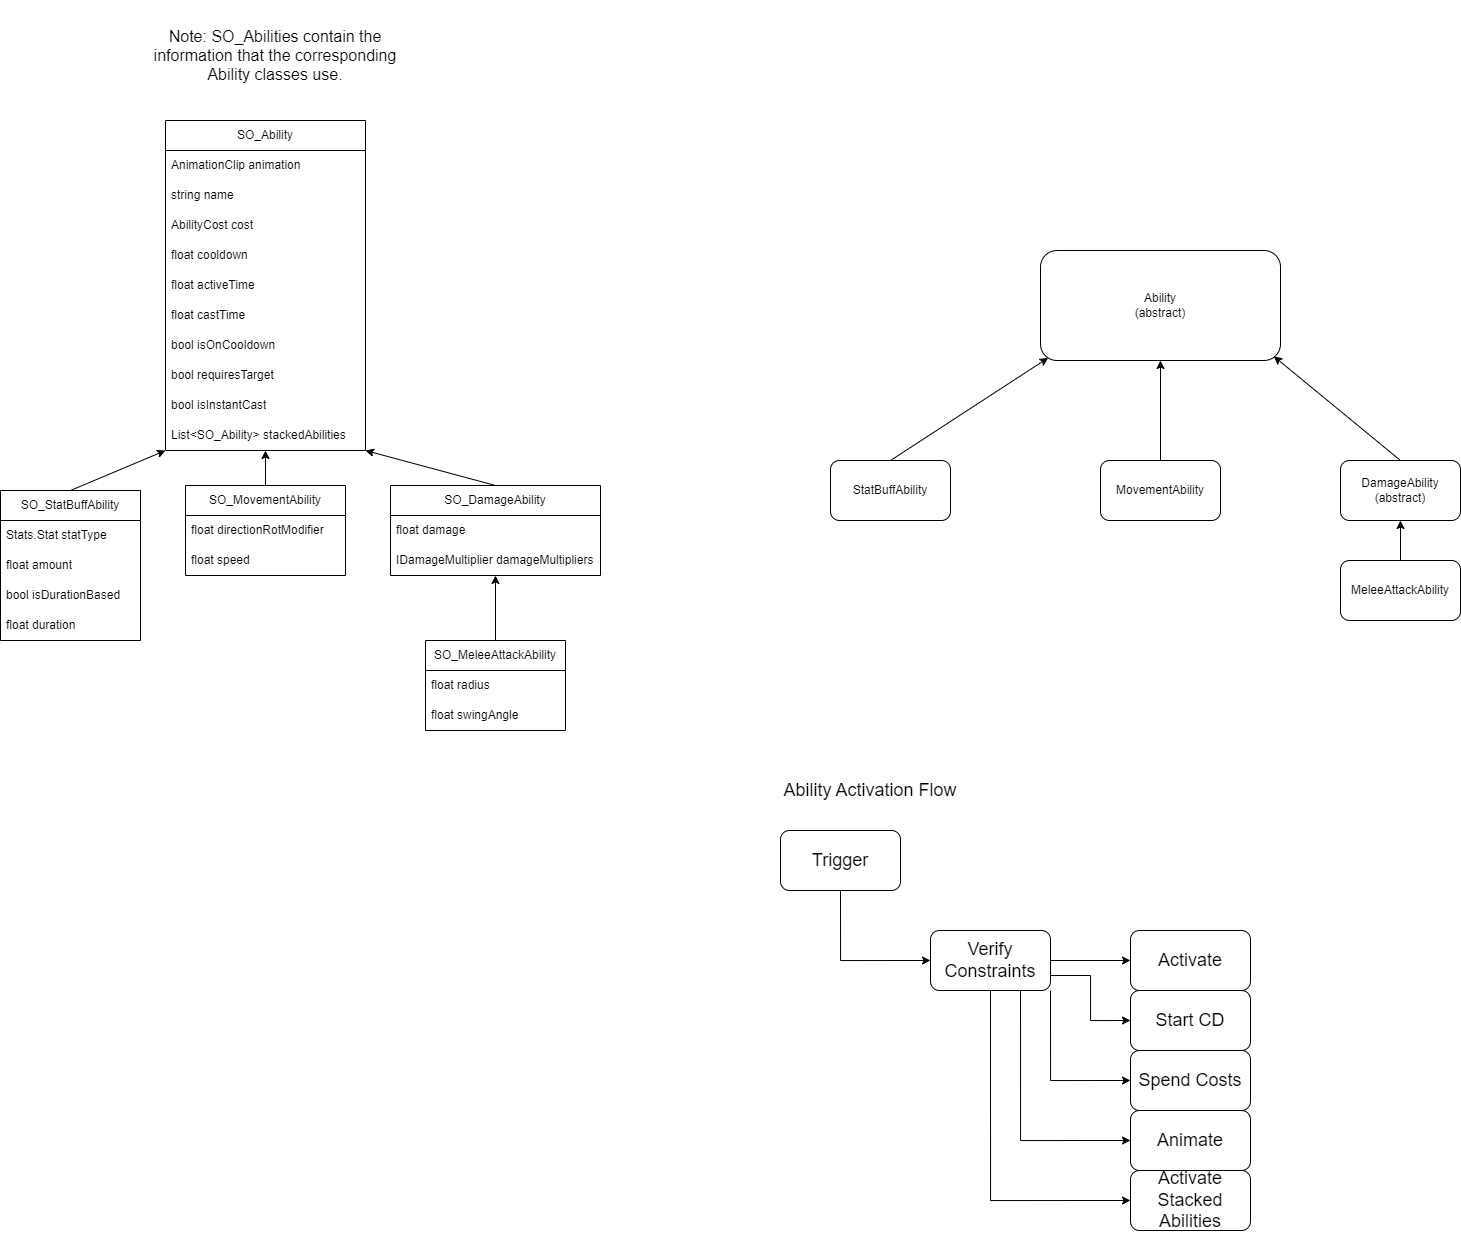

The diagram above was exported from draw.io. Its source (the exported page's mxGraphModel, read from the mxfile embedded in the PNG):
<mxGraphModel dx="2051" dy="603" grid="1" gridSize="10" guides="1" tooltips="1" connect="1" arrows="1" fold="1" page="1" pageScale="1" pageWidth="850" pageHeight="1100" math="0" shadow="0">
  <root>
    <mxCell id="0" />
    <mxCell id="1" parent="0" />
    <mxCell id="QSIw_6FlELN4jDEuBsNI-1" value="Ability&lt;br&gt;(abstract)" style="rounded=1;whiteSpace=wrap;html=1;" vertex="1" parent="1">
      <mxGeometry x="310" y="310" width="240" height="110" as="geometry" />
    </mxCell>
    <mxCell id="QSIw_6FlELN4jDEuBsNI-6" style="rounded=0;orthogonalLoop=1;jettySize=auto;html=1;exitX=0.5;exitY=0;exitDx=0;exitDy=0;entryX=0.032;entryY=0.976;entryDx=0;entryDy=0;entryPerimeter=0;" edge="1" parent="1" source="QSIw_6FlELN4jDEuBsNI-2" target="QSIw_6FlELN4jDEuBsNI-1">
      <mxGeometry relative="1" as="geometry">
        <mxPoint x="310" y="420" as="targetPoint" />
      </mxGeometry>
    </mxCell>
    <mxCell id="QSIw_6FlELN4jDEuBsNI-2" value="StatBuffAbility" style="rounded=1;whiteSpace=wrap;html=1;" vertex="1" parent="1">
      <mxGeometry x="100" y="520" width="120" height="60" as="geometry" />
    </mxCell>
    <mxCell id="QSIw_6FlELN4jDEuBsNI-7" style="rounded=0;orthogonalLoop=1;jettySize=auto;html=1;exitX=0.5;exitY=0;exitDx=0;exitDy=0;entryX=0.5;entryY=1;entryDx=0;entryDy=0;" edge="1" parent="1" source="QSIw_6FlELN4jDEuBsNI-3" target="QSIw_6FlELN4jDEuBsNI-1">
      <mxGeometry relative="1" as="geometry" />
    </mxCell>
    <mxCell id="QSIw_6FlELN4jDEuBsNI-3" value="MovementAbility" style="rounded=1;whiteSpace=wrap;html=1;" vertex="1" parent="1">
      <mxGeometry x="370" y="520" width="120" height="60" as="geometry" />
    </mxCell>
    <mxCell id="QSIw_6FlELN4jDEuBsNI-8" style="rounded=0;orthogonalLoop=1;jettySize=auto;html=1;exitX=0.5;exitY=0;exitDx=0;exitDy=0;entryX=0.972;entryY=0.962;entryDx=0;entryDy=0;entryPerimeter=0;" edge="1" parent="1" source="QSIw_6FlELN4jDEuBsNI-4" target="QSIw_6FlELN4jDEuBsNI-1">
      <mxGeometry relative="1" as="geometry" />
    </mxCell>
    <mxCell id="QSIw_6FlELN4jDEuBsNI-4" value="DamageAbility&lt;br&gt;(abstract)" style="rounded=1;whiteSpace=wrap;html=1;" vertex="1" parent="1">
      <mxGeometry x="610" y="520" width="120" height="60" as="geometry" />
    </mxCell>
    <mxCell id="QSIw_6FlELN4jDEuBsNI-9" style="rounded=0;orthogonalLoop=1;jettySize=auto;html=1;exitX=0.5;exitY=0;exitDx=0;exitDy=0;entryX=0.5;entryY=1;entryDx=0;entryDy=0;" edge="1" parent="1" source="QSIw_6FlELN4jDEuBsNI-5" target="QSIw_6FlELN4jDEuBsNI-4">
      <mxGeometry relative="1" as="geometry" />
    </mxCell>
    <mxCell id="QSIw_6FlELN4jDEuBsNI-5" value="MeleeAttackAbility" style="rounded=1;whiteSpace=wrap;html=1;" vertex="1" parent="1">
      <mxGeometry x="610" y="620" width="120" height="60" as="geometry" />
    </mxCell>
    <mxCell id="QSIw_6FlELN4jDEuBsNI-12" value="SO_Ability" style="swimlane;fontStyle=0;childLayout=stackLayout;horizontal=1;startSize=30;horizontalStack=0;resizeParent=1;resizeParentMax=0;resizeLast=0;collapsible=1;marginBottom=0;whiteSpace=wrap;html=1;" vertex="1" parent="1">
      <mxGeometry x="-565" y="180" width="200" height="330" as="geometry">
        <mxRectangle x="-565" y="180" width="100" height="30" as="alternateBounds" />
      </mxGeometry>
    </mxCell>
    <mxCell id="QSIw_6FlELN4jDEuBsNI-17" value="AnimationClip animation" style="text;strokeColor=none;fillColor=none;align=left;verticalAlign=middle;spacingLeft=4;spacingRight=4;overflow=hidden;points=[[0,0.5],[1,0.5]];portConstraint=eastwest;rotatable=0;whiteSpace=wrap;html=1;" vertex="1" parent="QSIw_6FlELN4jDEuBsNI-12">
      <mxGeometry y="30" width="200" height="30" as="geometry" />
    </mxCell>
    <mxCell id="QSIw_6FlELN4jDEuBsNI-18" value="string name" style="text;strokeColor=none;fillColor=none;align=left;verticalAlign=middle;spacingLeft=4;spacingRight=4;overflow=hidden;points=[[0,0.5],[1,0.5]];portConstraint=eastwest;rotatable=0;whiteSpace=wrap;html=1;" vertex="1" parent="QSIw_6FlELN4jDEuBsNI-12">
      <mxGeometry y="60" width="200" height="30" as="geometry" />
    </mxCell>
    <mxCell id="QSIw_6FlELN4jDEuBsNI-14" value="AbilityCost cost" style="text;strokeColor=none;fillColor=none;align=left;verticalAlign=middle;spacingLeft=4;spacingRight=4;overflow=hidden;points=[[0,0.5],[1,0.5]];portConstraint=eastwest;rotatable=0;whiteSpace=wrap;html=1;" vertex="1" parent="QSIw_6FlELN4jDEuBsNI-12">
      <mxGeometry y="90" width="200" height="30" as="geometry" />
    </mxCell>
    <mxCell id="QSIw_6FlELN4jDEuBsNI-15" value="float cooldown" style="text;strokeColor=none;fillColor=none;align=left;verticalAlign=middle;spacingLeft=4;spacingRight=4;overflow=hidden;points=[[0,0.5],[1,0.5]];portConstraint=eastwest;rotatable=0;whiteSpace=wrap;html=1;" vertex="1" parent="QSIw_6FlELN4jDEuBsNI-12">
      <mxGeometry y="120" width="200" height="30" as="geometry" />
    </mxCell>
    <mxCell id="QSIw_6FlELN4jDEuBsNI-19" value="float activeTime" style="text;strokeColor=none;fillColor=none;align=left;verticalAlign=middle;spacingLeft=4;spacingRight=4;overflow=hidden;points=[[0,0.5],[1,0.5]];portConstraint=eastwest;rotatable=0;whiteSpace=wrap;html=1;" vertex="1" parent="QSIw_6FlELN4jDEuBsNI-12">
      <mxGeometry y="150" width="200" height="30" as="geometry" />
    </mxCell>
    <mxCell id="QSIw_6FlELN4jDEuBsNI-20" value="float castTime" style="text;strokeColor=none;fillColor=none;align=left;verticalAlign=middle;spacingLeft=4;spacingRight=4;overflow=hidden;points=[[0,0.5],[1,0.5]];portConstraint=eastwest;rotatable=0;whiteSpace=wrap;html=1;" vertex="1" parent="QSIw_6FlELN4jDEuBsNI-12">
      <mxGeometry y="180" width="200" height="30" as="geometry" />
    </mxCell>
    <mxCell id="QSIw_6FlELN4jDEuBsNI-21" value="bool isOnCooldown" style="text;strokeColor=none;fillColor=none;align=left;verticalAlign=middle;spacingLeft=4;spacingRight=4;overflow=hidden;points=[[0,0.5],[1,0.5]];portConstraint=eastwest;rotatable=0;whiteSpace=wrap;html=1;" vertex="1" parent="QSIw_6FlELN4jDEuBsNI-12">
      <mxGeometry y="210" width="200" height="30" as="geometry" />
    </mxCell>
    <mxCell id="QSIw_6FlELN4jDEuBsNI-22" value="bool requiresTarget" style="text;strokeColor=none;fillColor=none;align=left;verticalAlign=middle;spacingLeft=4;spacingRight=4;overflow=hidden;points=[[0,0.5],[1,0.5]];portConstraint=eastwest;rotatable=0;whiteSpace=wrap;html=1;" vertex="1" parent="QSIw_6FlELN4jDEuBsNI-12">
      <mxGeometry y="240" width="200" height="30" as="geometry" />
    </mxCell>
    <mxCell id="QSIw_6FlELN4jDEuBsNI-23" value="bool isInstantCast" style="text;strokeColor=none;fillColor=none;align=left;verticalAlign=middle;spacingLeft=4;spacingRight=4;overflow=hidden;points=[[0,0.5],[1,0.5]];portConstraint=eastwest;rotatable=0;whiteSpace=wrap;html=1;" vertex="1" parent="QSIw_6FlELN4jDEuBsNI-12">
      <mxGeometry y="270" width="200" height="30" as="geometry" />
    </mxCell>
    <mxCell id="QSIw_6FlELN4jDEuBsNI-24" value="List&amp;lt;SO_Ability&amp;gt; stackedAbilities" style="text;strokeColor=none;fillColor=none;align=left;verticalAlign=middle;spacingLeft=4;spacingRight=4;overflow=hidden;points=[[0,0.5],[1,0.5]];portConstraint=eastwest;rotatable=0;whiteSpace=wrap;html=1;" vertex="1" parent="QSIw_6FlELN4jDEuBsNI-12">
      <mxGeometry y="300" width="200" height="30" as="geometry" />
    </mxCell>
    <mxCell id="QSIw_6FlELN4jDEuBsNI-31" style="rounded=0;orthogonalLoop=1;jettySize=auto;html=1;exitX=0.5;exitY=0;exitDx=0;exitDy=0;entryX=0;entryY=1;entryDx=0;entryDy=0;" edge="1" parent="1" source="QSIw_6FlELN4jDEuBsNI-26" target="QSIw_6FlELN4jDEuBsNI-12">
      <mxGeometry relative="1" as="geometry" />
    </mxCell>
    <mxCell id="QSIw_6FlELN4jDEuBsNI-26" value="SO_StatBuffAbility" style="swimlane;fontStyle=0;childLayout=stackLayout;horizontal=1;startSize=30;horizontalStack=0;resizeParent=1;resizeParentMax=0;resizeLast=0;collapsible=1;marginBottom=0;whiteSpace=wrap;html=1;" vertex="1" parent="1">
      <mxGeometry x="-730" y="550" width="140" height="150" as="geometry">
        <mxRectangle x="-730" y="550" width="140" height="30" as="alternateBounds" />
      </mxGeometry>
    </mxCell>
    <mxCell id="QSIw_6FlELN4jDEuBsNI-27" value="Stats.Stat statType" style="text;strokeColor=none;fillColor=none;align=left;verticalAlign=middle;spacingLeft=4;spacingRight=4;overflow=hidden;points=[[0,0.5],[1,0.5]];portConstraint=eastwest;rotatable=0;whiteSpace=wrap;html=1;" vertex="1" parent="QSIw_6FlELN4jDEuBsNI-26">
      <mxGeometry y="30" width="140" height="30" as="geometry" />
    </mxCell>
    <mxCell id="QSIw_6FlELN4jDEuBsNI-28" value="float amount" style="text;strokeColor=none;fillColor=none;align=left;verticalAlign=middle;spacingLeft=4;spacingRight=4;overflow=hidden;points=[[0,0.5],[1,0.5]];portConstraint=eastwest;rotatable=0;whiteSpace=wrap;html=1;" vertex="1" parent="QSIw_6FlELN4jDEuBsNI-26">
      <mxGeometry y="60" width="140" height="30" as="geometry" />
    </mxCell>
    <mxCell id="QSIw_6FlELN4jDEuBsNI-29" value="bool isDurationBased" style="text;strokeColor=none;fillColor=none;align=left;verticalAlign=middle;spacingLeft=4;spacingRight=4;overflow=hidden;points=[[0,0.5],[1,0.5]];portConstraint=eastwest;rotatable=0;whiteSpace=wrap;html=1;" vertex="1" parent="QSIw_6FlELN4jDEuBsNI-26">
      <mxGeometry y="90" width="140" height="30" as="geometry" />
    </mxCell>
    <mxCell id="QSIw_6FlELN4jDEuBsNI-30" value="float duration" style="text;strokeColor=none;fillColor=none;align=left;verticalAlign=middle;spacingLeft=4;spacingRight=4;overflow=hidden;points=[[0,0.5],[1,0.5]];portConstraint=eastwest;rotatable=0;whiteSpace=wrap;html=1;" vertex="1" parent="QSIw_6FlELN4jDEuBsNI-26">
      <mxGeometry y="120" width="140" height="30" as="geometry" />
    </mxCell>
    <mxCell id="QSIw_6FlELN4jDEuBsNI-36" style="rounded=0;orthogonalLoop=1;jettySize=auto;html=1;exitX=0.5;exitY=0;exitDx=0;exitDy=0;entryX=0.5;entryY=1;entryDx=0;entryDy=0;" edge="1" parent="1" source="QSIw_6FlELN4jDEuBsNI-32" target="QSIw_6FlELN4jDEuBsNI-12">
      <mxGeometry relative="1" as="geometry" />
    </mxCell>
    <mxCell id="QSIw_6FlELN4jDEuBsNI-32" value="SO_MovementAbility" style="swimlane;fontStyle=0;childLayout=stackLayout;horizontal=1;startSize=30;horizontalStack=0;resizeParent=1;resizeParentMax=0;resizeLast=0;collapsible=1;marginBottom=0;whiteSpace=wrap;html=1;" vertex="1" parent="1">
      <mxGeometry x="-545" y="545" width="160" height="90" as="geometry">
        <mxRectangle x="-540" y="545" width="150" height="30" as="alternateBounds" />
      </mxGeometry>
    </mxCell>
    <mxCell id="QSIw_6FlELN4jDEuBsNI-33" value="float directionRotModifier" style="text;strokeColor=none;fillColor=none;align=left;verticalAlign=middle;spacingLeft=4;spacingRight=4;overflow=hidden;points=[[0,0.5],[1,0.5]];portConstraint=eastwest;rotatable=0;whiteSpace=wrap;html=1;" vertex="1" parent="QSIw_6FlELN4jDEuBsNI-32">
      <mxGeometry y="30" width="160" height="30" as="geometry" />
    </mxCell>
    <mxCell id="QSIw_6FlELN4jDEuBsNI-34" value="float speed" style="text;strokeColor=none;fillColor=none;align=left;verticalAlign=middle;spacingLeft=4;spacingRight=4;overflow=hidden;points=[[0,0.5],[1,0.5]];portConstraint=eastwest;rotatable=0;whiteSpace=wrap;html=1;" vertex="1" parent="QSIw_6FlELN4jDEuBsNI-32">
      <mxGeometry y="60" width="160" height="30" as="geometry" />
    </mxCell>
    <mxCell id="QSIw_6FlELN4jDEuBsNI-41" style="rounded=0;orthogonalLoop=1;jettySize=auto;html=1;exitX=0.5;exitY=0;exitDx=0;exitDy=0;entryX=1;entryY=1;entryDx=0;entryDy=0;" edge="1" parent="1" source="QSIw_6FlELN4jDEuBsNI-37" target="QSIw_6FlELN4jDEuBsNI-12">
      <mxGeometry relative="1" as="geometry" />
    </mxCell>
    <mxCell id="QSIw_6FlELN4jDEuBsNI-37" value="SO_DamageAbility" style="swimlane;fontStyle=0;childLayout=stackLayout;horizontal=1;startSize=30;horizontalStack=0;resizeParent=1;resizeParentMax=0;resizeLast=0;collapsible=1;marginBottom=0;whiteSpace=wrap;html=1;" vertex="1" parent="1">
      <mxGeometry x="-340" y="545" width="210" height="90" as="geometry">
        <mxRectangle x="-340" y="545" width="140" height="30" as="alternateBounds" />
      </mxGeometry>
    </mxCell>
    <mxCell id="QSIw_6FlELN4jDEuBsNI-38" value="float damage" style="text;strokeColor=none;fillColor=none;align=left;verticalAlign=middle;spacingLeft=4;spacingRight=4;overflow=hidden;points=[[0,0.5],[1,0.5]];portConstraint=eastwest;rotatable=0;whiteSpace=wrap;html=1;" vertex="1" parent="QSIw_6FlELN4jDEuBsNI-37">
      <mxGeometry y="30" width="210" height="30" as="geometry" />
    </mxCell>
    <mxCell id="QSIw_6FlELN4jDEuBsNI-39" value="IDamageMultiplier damageMultipliers" style="text;strokeColor=none;fillColor=none;align=left;verticalAlign=middle;spacingLeft=4;spacingRight=4;overflow=hidden;points=[[0,0.5],[1,0.5]];portConstraint=eastwest;rotatable=0;whiteSpace=wrap;html=1;" vertex="1" parent="QSIw_6FlELN4jDEuBsNI-37">
      <mxGeometry y="60" width="210" height="30" as="geometry" />
    </mxCell>
    <mxCell id="QSIw_6FlELN4jDEuBsNI-46" style="rounded=0;orthogonalLoop=1;jettySize=auto;html=1;exitX=0.5;exitY=0;exitDx=0;exitDy=0;entryX=0.5;entryY=1;entryDx=0;entryDy=0;" edge="1" parent="1" source="QSIw_6FlELN4jDEuBsNI-42" target="QSIw_6FlELN4jDEuBsNI-37">
      <mxGeometry relative="1" as="geometry" />
    </mxCell>
    <mxCell id="QSIw_6FlELN4jDEuBsNI-42" value="SO_MeleeAttackAbility" style="swimlane;fontStyle=0;childLayout=stackLayout;horizontal=1;startSize=30;horizontalStack=0;resizeParent=1;resizeParentMax=0;resizeLast=0;collapsible=1;marginBottom=0;whiteSpace=wrap;html=1;" vertex="1" parent="1">
      <mxGeometry x="-305" y="700" width="140" height="90" as="geometry" />
    </mxCell>
    <mxCell id="QSIw_6FlELN4jDEuBsNI-43" value="float radius" style="text;strokeColor=none;fillColor=none;align=left;verticalAlign=middle;spacingLeft=4;spacingRight=4;overflow=hidden;points=[[0,0.5],[1,0.5]];portConstraint=eastwest;rotatable=0;whiteSpace=wrap;html=1;" vertex="1" parent="QSIw_6FlELN4jDEuBsNI-42">
      <mxGeometry y="30" width="140" height="30" as="geometry" />
    </mxCell>
    <mxCell id="QSIw_6FlELN4jDEuBsNI-44" value="float swingAngle" style="text;strokeColor=none;fillColor=none;align=left;verticalAlign=middle;spacingLeft=4;spacingRight=4;overflow=hidden;points=[[0,0.5],[1,0.5]];portConstraint=eastwest;rotatable=0;whiteSpace=wrap;html=1;" vertex="1" parent="QSIw_6FlELN4jDEuBsNI-42">
      <mxGeometry y="60" width="140" height="30" as="geometry" />
    </mxCell>
    <mxCell id="QSIw_6FlELN4jDEuBsNI-47" value="Ability Activation Flow" style="text;html=1;strokeColor=none;fillColor=none;align=center;verticalAlign=middle;whiteSpace=wrap;rounded=0;fontSize=18;" vertex="1" parent="1">
      <mxGeometry x="50" y="820" width="180" height="60" as="geometry" />
    </mxCell>
    <mxCell id="QSIw_6FlELN4jDEuBsNI-48" value="Note: SO_Abilities contain the information that the corresponding Ability classes use." style="text;html=1;strokeColor=none;fillColor=none;align=center;verticalAlign=middle;whiteSpace=wrap;rounded=0;fontSize=16;" vertex="1" parent="1">
      <mxGeometry x="-590" y="60" width="270" height="110" as="geometry" />
    </mxCell>
    <mxCell id="QSIw_6FlELN4jDEuBsNI-51" style="edgeStyle=orthogonalEdgeStyle;rounded=0;orthogonalLoop=1;jettySize=auto;html=1;exitX=0.5;exitY=1;exitDx=0;exitDy=0;entryX=0;entryY=0.5;entryDx=0;entryDy=0;" edge="1" parent="1" source="QSIw_6FlELN4jDEuBsNI-49" target="QSIw_6FlELN4jDEuBsNI-50">
      <mxGeometry relative="1" as="geometry" />
    </mxCell>
    <mxCell id="QSIw_6FlELN4jDEuBsNI-49" value="Trigger" style="rounded=1;whiteSpace=wrap;html=1;fontSize=18;" vertex="1" parent="1">
      <mxGeometry x="50" y="890" width="120" height="60" as="geometry" />
    </mxCell>
    <mxCell id="QSIw_6FlELN4jDEuBsNI-53" style="edgeStyle=orthogonalEdgeStyle;rounded=0;orthogonalLoop=1;jettySize=auto;html=1;exitX=1;exitY=0.5;exitDx=0;exitDy=0;entryX=0;entryY=0.5;entryDx=0;entryDy=0;" edge="1" parent="1" source="QSIw_6FlELN4jDEuBsNI-50" target="QSIw_6FlELN4jDEuBsNI-52">
      <mxGeometry relative="1" as="geometry" />
    </mxCell>
    <mxCell id="QSIw_6FlELN4jDEuBsNI-56" style="edgeStyle=orthogonalEdgeStyle;rounded=0;orthogonalLoop=1;jettySize=auto;html=1;exitX=1;exitY=0.75;exitDx=0;exitDy=0;entryX=0;entryY=0.5;entryDx=0;entryDy=0;" edge="1" parent="1" source="QSIw_6FlELN4jDEuBsNI-50" target="QSIw_6FlELN4jDEuBsNI-55">
      <mxGeometry relative="1" as="geometry" />
    </mxCell>
    <mxCell id="QSIw_6FlELN4jDEuBsNI-58" style="edgeStyle=orthogonalEdgeStyle;rounded=0;orthogonalLoop=1;jettySize=auto;html=1;exitX=1;exitY=1;exitDx=0;exitDy=0;entryX=0;entryY=0.5;entryDx=0;entryDy=0;" edge="1" parent="1" source="QSIw_6FlELN4jDEuBsNI-50" target="QSIw_6FlELN4jDEuBsNI-57">
      <mxGeometry relative="1" as="geometry" />
    </mxCell>
    <mxCell id="QSIw_6FlELN4jDEuBsNI-60" style="edgeStyle=orthogonalEdgeStyle;rounded=0;orthogonalLoop=1;jettySize=auto;html=1;exitX=0.75;exitY=1;exitDx=0;exitDy=0;entryX=0;entryY=0.5;entryDx=0;entryDy=0;" edge="1" parent="1" source="QSIw_6FlELN4jDEuBsNI-50" target="QSIw_6FlELN4jDEuBsNI-59">
      <mxGeometry relative="1" as="geometry" />
    </mxCell>
    <mxCell id="QSIw_6FlELN4jDEuBsNI-62" style="edgeStyle=orthogonalEdgeStyle;rounded=0;orthogonalLoop=1;jettySize=auto;html=1;exitX=0.5;exitY=1;exitDx=0;exitDy=0;entryX=0;entryY=0.5;entryDx=0;entryDy=0;" edge="1" parent="1" source="QSIw_6FlELN4jDEuBsNI-50" target="QSIw_6FlELN4jDEuBsNI-61">
      <mxGeometry relative="1" as="geometry" />
    </mxCell>
    <mxCell id="QSIw_6FlELN4jDEuBsNI-50" value="Verify Constraints" style="rounded=1;whiteSpace=wrap;html=1;fontSize=18;" vertex="1" parent="1">
      <mxGeometry x="200" y="990" width="120" height="60" as="geometry" />
    </mxCell>
    <mxCell id="QSIw_6FlELN4jDEuBsNI-52" value="Activate" style="rounded=1;whiteSpace=wrap;html=1;fontSize=18;" vertex="1" parent="1">
      <mxGeometry x="400" y="990" width="120" height="60" as="geometry" />
    </mxCell>
    <mxCell id="QSIw_6FlELN4jDEuBsNI-55" value="Start CD" style="rounded=1;whiteSpace=wrap;html=1;fontSize=18;" vertex="1" parent="1">
      <mxGeometry x="400" y="1050" width="120" height="60" as="geometry" />
    </mxCell>
    <mxCell id="QSIw_6FlELN4jDEuBsNI-57" value="Spend Costs" style="rounded=1;whiteSpace=wrap;html=1;fontSize=18;" vertex="1" parent="1">
      <mxGeometry x="400" y="1110" width="120" height="60" as="geometry" />
    </mxCell>
    <mxCell id="QSIw_6FlELN4jDEuBsNI-59" value="Animate" style="rounded=1;whiteSpace=wrap;html=1;fontSize=18;" vertex="1" parent="1">
      <mxGeometry x="400" y="1170" width="120" height="60" as="geometry" />
    </mxCell>
    <mxCell id="QSIw_6FlELN4jDEuBsNI-61" value="Activate Stacked Abilities" style="rounded=1;whiteSpace=wrap;html=1;fontSize=18;" vertex="1" parent="1">
      <mxGeometry x="400" y="1230" width="120" height="60" as="geometry" />
    </mxCell>
  </root>
</mxGraphModel>